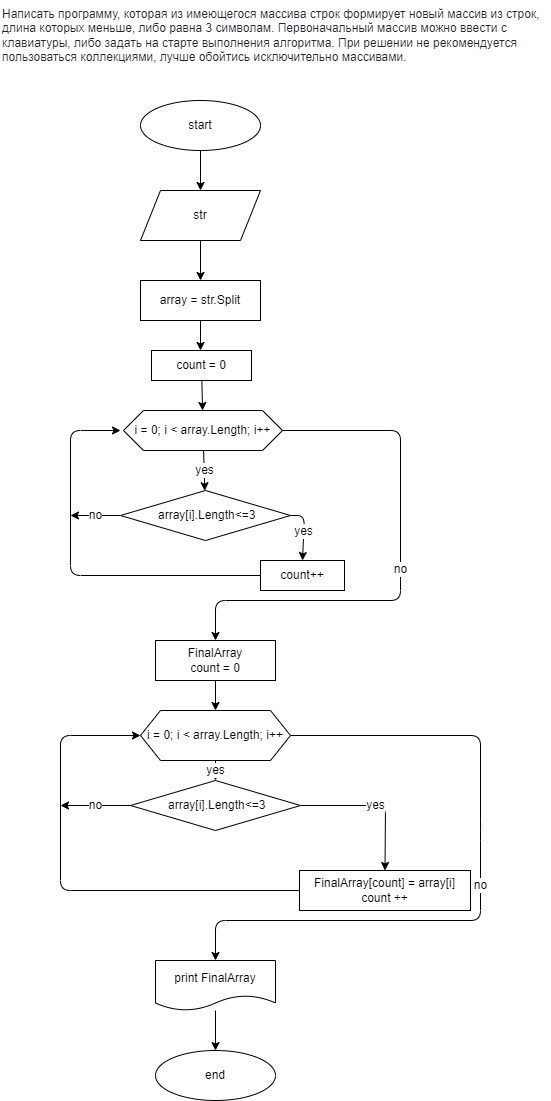

The diagram above was exported from draw.io. Its source (the exported page's mxGraphModel, read from the mxfile embedded in the PNG):
<mxGraphModel dx="398" dy="1503" grid="1" gridSize="10" guides="1" tooltips="1" connect="1" arrows="1" fold="1" page="1" pageScale="1" pageWidth="827" pageHeight="1169" math="0" shadow="0">
  <root>
    <mxCell id="0" />
    <mxCell id="1" parent="0" />
    <mxCell id="3" value="&lt;span style=&quot;color: rgb(36 , 41 , 47) ; font-style: normal ; font-weight: 400 ; letter-spacing: normal ; text-indent: 0px ; text-transform: none ; word-spacing: 0px ; background-color: rgb(255 , 255 , 255) ; display: inline ; float: none&quot;&gt;&lt;font style=&quot;font-size: 12px&quot;&gt;Написать программу, которая из имеющегося массива строк формирует новый массив из строк, длина которых меньше, либо равна 3 символам. Первоначальный массив можно ввести с клавиатуры, либо задать на старте выполнения алгоритма. При решении не рекомендуется пользоваться коллекциями, лучше обойтись исключительно массивами.&lt;/font&gt;&lt;/span&gt;" style="text;whiteSpace=wrap;html=1;" parent="1" vertex="1">
      <mxGeometry x="70" y="-70" width="550" height="70" as="geometry" />
    </mxCell>
    <mxCell id="4" style="edgeStyle=none;html=1;fontSize=12;" parent="1" source="2" target="5" edge="1">
      <mxGeometry relative="1" as="geometry">
        <mxPoint x="270" y="120" as="targetPoint" />
      </mxGeometry>
    </mxCell>
    <mxCell id="2" value="start" style="ellipse;whiteSpace=wrap;html=1;" parent="1" vertex="1">
      <mxGeometry x="210" y="30" width="120" height="50" as="geometry" />
    </mxCell>
    <mxCell id="6" style="edgeStyle=none;html=1;exitX=0.5;exitY=1;exitDx=0;exitDy=0;fontSize=12;" parent="1" source="5" edge="1">
      <mxGeometry relative="1" as="geometry">
        <mxPoint x="270" y="210" as="targetPoint" />
      </mxGeometry>
    </mxCell>
    <mxCell id="5" value="str" style="shape=parallelogram;perimeter=parallelogramPerimeter;whiteSpace=wrap;html=1;fixedSize=1;fontSize=12;" parent="1" vertex="1">
      <mxGeometry x="210" y="120" width="120" height="50" as="geometry" />
    </mxCell>
    <mxCell id="8" style="edgeStyle=none;html=1;exitX=0.5;exitY=1;exitDx=0;exitDy=0;fontSize=12;" parent="1" source="7" edge="1">
      <mxGeometry relative="1" as="geometry">
        <mxPoint x="270" y="280" as="targetPoint" />
      </mxGeometry>
    </mxCell>
    <mxCell id="7" value="array = str.Split" style="rounded=0;whiteSpace=wrap;html=1;fontSize=12;" parent="1" vertex="1">
      <mxGeometry x="210" y="210" width="120" height="40" as="geometry" />
    </mxCell>
    <mxCell id="10" style="edgeStyle=none;html=1;fontSize=12;" parent="1" source="9" target="11" edge="1">
      <mxGeometry relative="1" as="geometry">
        <mxPoint x="271" y="340" as="targetPoint" />
      </mxGeometry>
    </mxCell>
    <mxCell id="9" value="count = 0" style="rounded=0;whiteSpace=wrap;html=1;fontSize=12;" parent="1" vertex="1">
      <mxGeometry x="221" y="280" width="100" height="30" as="geometry" />
    </mxCell>
    <mxCell id="13" value="yes" style="edgeStyle=none;html=1;fontSize=12;" parent="1" source="11" target="12" edge="1">
      <mxGeometry relative="1" as="geometry" />
    </mxCell>
    <mxCell id="19" value="no" style="edgeStyle=none;html=1;entryX=0.5;entryY=0;entryDx=0;entryDy=0;fontSize=12;" parent="1" source="11" target="18" edge="1">
      <mxGeometry relative="1" as="geometry">
        <Array as="points">
          <mxPoint x="470" y="360" />
          <mxPoint x="470" y="530" />
          <mxPoint x="285" y="530" />
        </Array>
      </mxGeometry>
    </mxCell>
    <mxCell id="11" value="i = 0; i &amp;lt; array.Length; i++" style="shape=hexagon;perimeter=hexagonPerimeter2;whiteSpace=wrap;html=1;fixedSize=1;fontSize=12;" parent="1" vertex="1">
      <mxGeometry x="193" y="340" width="159" height="40" as="geometry" />
    </mxCell>
    <mxCell id="15" value="yes" style="edgeStyle=none;html=1;entryX=0.5;entryY=0;entryDx=0;entryDy=0;fontSize=12;exitX=1;exitY=0.5;exitDx=0;exitDy=0;" parent="1" source="12" target="14" edge="1">
      <mxGeometry relative="1" as="geometry">
        <Array as="points">
          <mxPoint x="374" y="445" />
        </Array>
      </mxGeometry>
    </mxCell>
    <mxCell id="17" value="no" style="edgeStyle=none;html=1;exitX=0;exitY=0.5;exitDx=0;exitDy=0;fontSize=12;" parent="1" source="12" edge="1">
      <mxGeometry relative="1" as="geometry">
        <mxPoint x="140" y="445" as="targetPoint" />
      </mxGeometry>
    </mxCell>
    <mxCell id="12" value="&lt;span&gt;&amp;nbsp;array[i].Length&amp;lt;=3&lt;/span&gt;" style="rhombus;whiteSpace=wrap;html=1;" parent="1" vertex="1">
      <mxGeometry x="190" y="420" width="170" height="50" as="geometry" />
    </mxCell>
    <mxCell id="16" style="edgeStyle=none;html=1;fontSize=12;" parent="1" source="14" edge="1">
      <mxGeometry relative="1" as="geometry">
        <mxPoint x="190" y="360" as="targetPoint" />
        <Array as="points">
          <mxPoint x="140" y="505" />
          <mxPoint x="140" y="360" />
        </Array>
      </mxGeometry>
    </mxCell>
    <mxCell id="14" value="count++" style="rounded=0;whiteSpace=wrap;html=1;fontSize=12;" parent="1" vertex="1">
      <mxGeometry x="330" y="490" width="84" height="30" as="geometry" />
    </mxCell>
    <mxCell id="20" style="edgeStyle=none;html=1;exitX=0.5;exitY=1;exitDx=0;exitDy=0;fontSize=12;" parent="1" source="18" edge="1">
      <mxGeometry relative="1" as="geometry">
        <mxPoint x="285" y="640" as="targetPoint" />
      </mxGeometry>
    </mxCell>
    <mxCell id="18" value="FinalArray&lt;br&gt;count = 0" style="rounded=0;whiteSpace=wrap;html=1;fontSize=12;" parent="1" vertex="1">
      <mxGeometry x="225" y="570" width="120" height="40" as="geometry" />
    </mxCell>
    <mxCell id="33" value="yes" style="edgeStyle=none;html=1;entryX=0.5;entryY=0;entryDx=0;entryDy=0;fontSize=12;" parent="1" target="32" edge="1">
      <mxGeometry relative="1" as="geometry">
        <mxPoint x="285" y="690" as="sourcePoint" />
      </mxGeometry>
    </mxCell>
    <mxCell id="39" value="no" style="edgeStyle=none;html=1;entryX=0.5;entryY=0;entryDx=0;entryDy=0;fontSize=12;exitX=1;exitY=0.5;exitDx=0;exitDy=0;" parent="1" source="21" target="37" edge="1">
      <mxGeometry relative="1" as="geometry">
        <Array as="points">
          <mxPoint x="550" y="665" />
          <mxPoint x="550" y="760" />
          <mxPoint x="550" y="850" />
          <mxPoint x="285" y="850" />
        </Array>
      </mxGeometry>
    </mxCell>
    <mxCell id="21" value="i = 0; i &amp;lt; array.Length; i++" style="shape=hexagon;perimeter=hexagonPerimeter2;whiteSpace=wrap;html=1;fixedSize=1;fontSize=12;" parent="1" vertex="1">
      <mxGeometry x="210" y="640" width="150" height="50" as="geometry" />
    </mxCell>
    <mxCell id="35" style="edgeStyle=none;html=1;entryX=0;entryY=0.5;entryDx=0;entryDy=0;fontSize=12;" parent="1" source="31" target="21" edge="1">
      <mxGeometry relative="1" as="geometry">
        <Array as="points">
          <mxPoint x="130" y="820" />
          <mxPoint x="130" y="665" />
        </Array>
      </mxGeometry>
    </mxCell>
    <mxCell id="31" value="FinalArray[count] = array[i]&lt;br&gt;count ++" style="rounded=0;whiteSpace=wrap;html=1;fontSize=12;" parent="1" vertex="1">
      <mxGeometry x="369" y="800" width="171" height="40" as="geometry" />
    </mxCell>
    <mxCell id="34" value="yes" style="edgeStyle=none;html=1;entryX=0.5;entryY=0;entryDx=0;entryDy=0;fontSize=12;exitX=1;exitY=0.5;exitDx=0;exitDy=0;" parent="1" source="32" target="31" edge="1">
      <mxGeometry relative="1" as="geometry">
        <Array as="points">
          <mxPoint x="455" y="735" />
        </Array>
      </mxGeometry>
    </mxCell>
    <mxCell id="36" value="no" style="edgeStyle=none;html=1;fontSize=12;" parent="1" source="32" edge="1">
      <mxGeometry relative="1" as="geometry">
        <mxPoint x="130" y="735" as="targetPoint" />
      </mxGeometry>
    </mxCell>
    <mxCell id="32" value="&lt;span&gt;&amp;nbsp;array[i].Length&amp;lt;=3&lt;/span&gt;" style="rhombus;whiteSpace=wrap;html=1;" parent="1" vertex="1">
      <mxGeometry x="200" y="710" width="170" height="50" as="geometry" />
    </mxCell>
    <mxCell id="40" value="" style="edgeStyle=none;html=1;fontSize=12;" parent="1" source="37" target="38" edge="1">
      <mxGeometry relative="1" as="geometry" />
    </mxCell>
    <mxCell id="37" value="print FinalArray" style="shape=document;whiteSpace=wrap;html=1;boundedLbl=1;fontSize=12;fillColor=#FFFFFF;" parent="1" vertex="1">
      <mxGeometry x="225" y="890" width="120" height="50" as="geometry" />
    </mxCell>
    <mxCell id="38" value="end" style="ellipse;whiteSpace=wrap;html=1;" parent="1" vertex="1">
      <mxGeometry x="225" y="980" width="120" height="50" as="geometry" />
    </mxCell>
  </root>
</mxGraphModel>